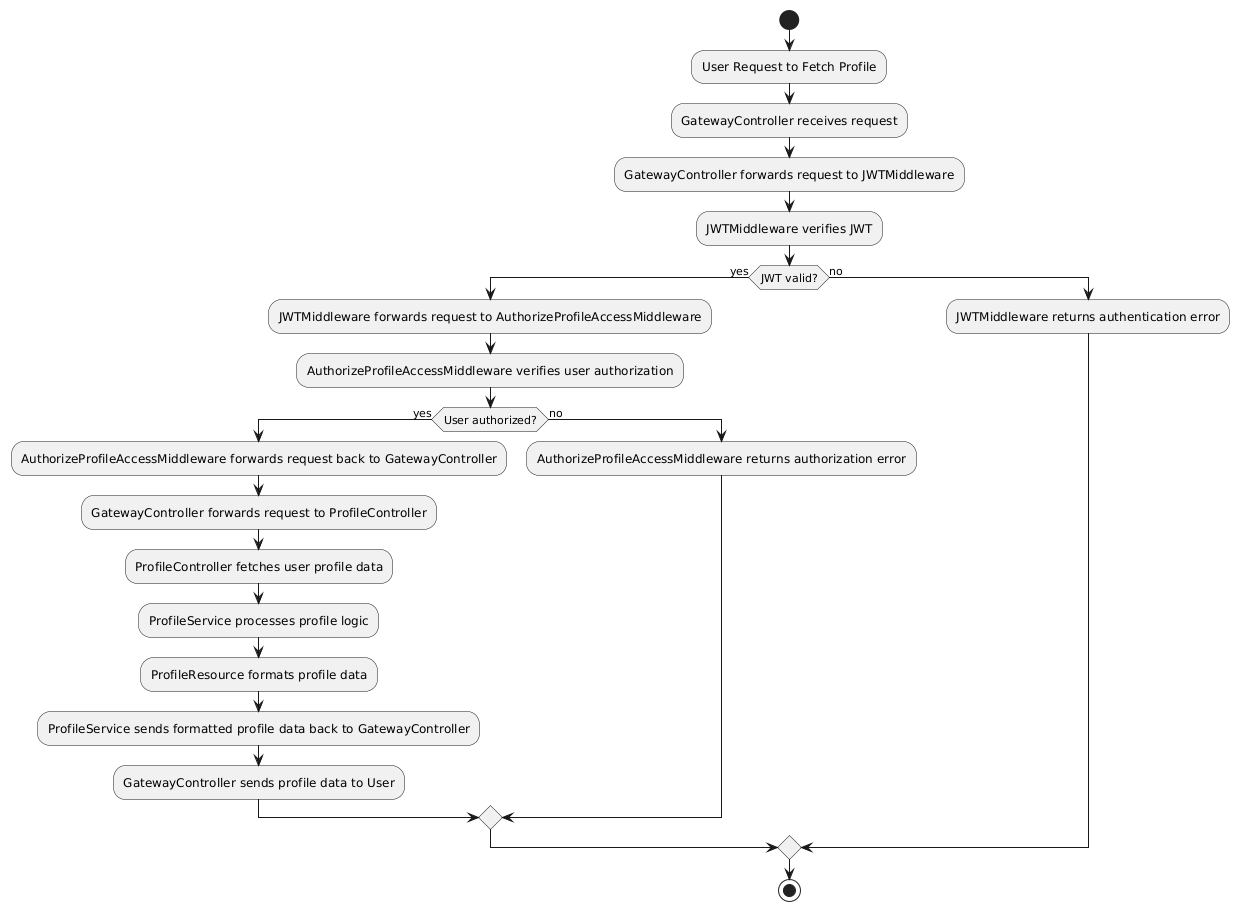

The diagram above was rendered by PlantUML. Its source (embedded in the PNG):
@startuml
start

:User Request to Fetch Profile;
:GatewayController receives request;

:GatewayController forwards request to JWTMiddleware;
:JWTMiddleware verifies JWT;
if (JWT valid?) then (yes)
  :JWTMiddleware forwards request to AuthorizeProfileAccessMiddleware;
  :AuthorizeProfileAccessMiddleware verifies user authorization;
  if (User authorized?) then (yes)
    :AuthorizeProfileAccessMiddleware forwards request back to GatewayController;
    :GatewayController forwards request to ProfileController;
    :ProfileController fetches user profile data;
    :ProfileService processes profile logic;
    :ProfileResource formats profile data;
    :ProfileService sends formatted profile data back to GatewayController;
    :GatewayController sends profile data to User;
  else (no)
    :AuthorizeProfileAccessMiddleware returns authorization error;
  endif
else (no)
  :JWTMiddleware returns authentication error;
endif

stop
@enduml